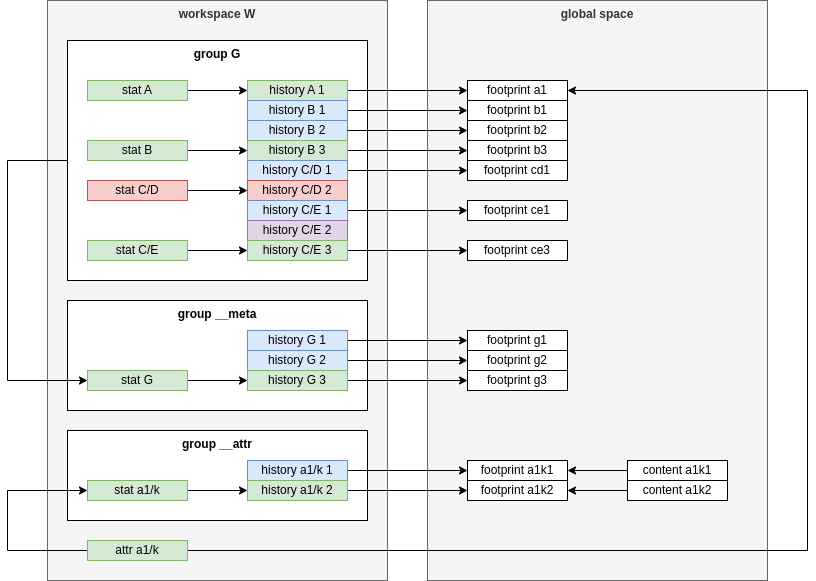

The diagram above was exported from draw.io. Its source (the exported page's mxGraphModel, read from the mxfile embedded in the PNG):
<mxGraphModel dx="1246" dy="634" grid="1" gridSize="10" guides="1" tooltips="1" connect="1" arrows="1" fold="1" page="1" pageScale="1" pageWidth="850" pageHeight="1100" math="0" shadow="0">
  <root>
    <mxCell id="0" />
    <mxCell id="1" parent="0" />
    <mxCell id="39" value="workspace W" style="rounded=0;whiteSpace=wrap;html=1;verticalAlign=top;fontStyle=1;fillColor=#f5f5f5;fontColor=#333333;strokeColor=#666666;" parent="1" vertex="1">
      <mxGeometry x="200" y="120" width="340" height="580" as="geometry" />
    </mxCell>
    <mxCell id="30" value="group G" style="rounded=0;whiteSpace=wrap;html=1;verticalAlign=top;fontStyle=1" parent="1" vertex="1">
      <mxGeometry x="220" y="160" width="300" height="240" as="geometry" />
    </mxCell>
    <mxCell id="10" value="global space" style="rounded=0;whiteSpace=wrap;html=1;verticalAlign=top;fontStyle=1;fillColor=#f5f5f5;fontColor=#333333;strokeColor=#666666;" parent="1" vertex="1">
      <mxGeometry x="580" y="120" width="340" height="580" as="geometry" />
    </mxCell>
    <mxCell id="2" value="footprint a1" style="rounded=0;whiteSpace=wrap;html=1;" parent="1" vertex="1">
      <mxGeometry x="620" y="200" width="100" height="20" as="geometry" />
    </mxCell>
    <mxCell id="4" value="footprint b1" style="rounded=0;whiteSpace=wrap;html=1;" parent="1" vertex="1">
      <mxGeometry x="620" y="220" width="100" height="20" as="geometry" />
    </mxCell>
    <mxCell id="5" value="footprint b2" style="rounded=0;whiteSpace=wrap;html=1;" parent="1" vertex="1">
      <mxGeometry x="620" y="240" width="100" height="20" as="geometry" />
    </mxCell>
    <mxCell id="29" style="edgeStyle=orthogonalEdgeStyle;rounded=0;html=1;exitX=1;exitY=0.5;exitDx=0;exitDy=0;entryX=0;entryY=0.5;entryDx=0;entryDy=0;" parent="1" source="14" target="2" edge="1">
      <mxGeometry relative="1" as="geometry" />
    </mxCell>
    <mxCell id="14" value="history A 1" style="rounded=0;whiteSpace=wrap;html=1;fillColor=#d5e8d4;strokeColor=#82b366;" parent="1" vertex="1">
      <mxGeometry x="400" y="200" width="100" height="20" as="geometry" />
    </mxCell>
    <mxCell id="24" style="edgeStyle=orthogonalEdgeStyle;html=1;exitX=1;exitY=0.5;exitDx=0;exitDy=0;rounded=0;" parent="1" source="17" target="4" edge="1">
      <mxGeometry relative="1" as="geometry" />
    </mxCell>
    <mxCell id="17" value="history B 1" style="rounded=0;whiteSpace=wrap;html=1;fillColor=#dae8fc;strokeColor=#6c8ebf;" parent="1" vertex="1">
      <mxGeometry x="400" y="220" width="100" height="20" as="geometry" />
    </mxCell>
    <mxCell id="18" value="history B 2" style="rounded=0;whiteSpace=wrap;html=1;fillColor=#dae8fc;strokeColor=#6c8ebf;" parent="1" vertex="1">
      <mxGeometry x="400" y="240" width="100" height="20" as="geometry" />
    </mxCell>
    <mxCell id="22" style="edgeStyle=orthogonalEdgeStyle;html=1;exitX=1;exitY=0.5;exitDx=0;exitDy=0;entryX=0;entryY=0.5;entryDx=0;entryDy=0;rounded=0;" parent="1" source="18" target="5" edge="1">
      <mxGeometry relative="1" as="geometry">
        <mxPoint x="640" y="250" as="sourcePoint" />
      </mxGeometry>
    </mxCell>
    <mxCell id="47" style="edgeStyle=orthogonalEdgeStyle;shape=connector;rounded=0;html=1;exitX=1;exitY=0.5;exitDx=0;exitDy=0;entryX=0;entryY=0.5;entryDx=0;entryDy=0;labelBackgroundColor=default;strokeColor=default;fontFamily=Helvetica;fontSize=11;fontColor=default;endArrow=classic;" parent="1" source="31" target="40" edge="1">
      <mxGeometry relative="1" as="geometry" />
    </mxCell>
    <mxCell id="31" value="history B 3" style="rounded=0;whiteSpace=wrap;html=1;fillColor=#d5e8d4;strokeColor=#82b366;" parent="1" vertex="1">
      <mxGeometry x="400" y="260" width="100" height="20" as="geometry" />
    </mxCell>
    <mxCell id="35" style="edgeStyle=orthogonalEdgeStyle;shape=connector;rounded=0;html=1;exitX=1;exitY=0.5;exitDx=0;exitDy=0;entryX=0;entryY=0.5;entryDx=0;entryDy=0;labelBackgroundColor=default;strokeColor=default;fontFamily=Helvetica;fontSize=11;fontColor=default;endArrow=classic;" parent="1" source="34" target="14" edge="1">
      <mxGeometry relative="1" as="geometry" />
    </mxCell>
    <mxCell id="34" value="stat A" style="rounded=0;whiteSpace=wrap;html=1;fillColor=#d5e8d4;strokeColor=#82b366;" parent="1" vertex="1">
      <mxGeometry x="240" y="200" width="100" height="20" as="geometry" />
    </mxCell>
    <mxCell id="37" style="edgeStyle=orthogonalEdgeStyle;shape=connector;rounded=0;html=1;exitX=1;exitY=0.5;exitDx=0;exitDy=0;labelBackgroundColor=default;strokeColor=default;fontFamily=Helvetica;fontSize=11;fontColor=default;endArrow=classic;" parent="1" source="36" target="31" edge="1">
      <mxGeometry relative="1" as="geometry" />
    </mxCell>
    <mxCell id="36" value="stat B" style="rounded=0;whiteSpace=wrap;html=1;fillColor=#d5e8d4;strokeColor=#82b366;" parent="1" vertex="1">
      <mxGeometry x="240" y="260" width="100" height="20" as="geometry" />
    </mxCell>
    <mxCell id="40" value="footprint b3" style="rounded=0;whiteSpace=wrap;html=1;" parent="1" vertex="1">
      <mxGeometry x="620" y="260" width="100" height="20" as="geometry" />
    </mxCell>
    <mxCell id="46" style="edgeStyle=orthogonalEdgeStyle;shape=connector;rounded=0;html=1;exitX=1;exitY=0.5;exitDx=0;exitDy=0;entryX=0;entryY=0.5;entryDx=0;entryDy=0;labelBackgroundColor=default;strokeColor=default;fontFamily=Helvetica;fontSize=11;fontColor=default;endArrow=classic;" parent="1" source="41" target="45" edge="1">
      <mxGeometry relative="1" as="geometry" />
    </mxCell>
    <mxCell id="41" value="history C/D 1" style="rounded=0;whiteSpace=wrap;html=1;fillColor=#dae8fc;strokeColor=#6c8ebf;" parent="1" vertex="1">
      <mxGeometry x="400" y="280" width="100" height="20" as="geometry" />
    </mxCell>
    <mxCell id="42" value="history C/D 2" style="rounded=0;whiteSpace=wrap;html=1;fillColor=#f8cecc;strokeColor=#b85450;" parent="1" vertex="1">
      <mxGeometry x="400" y="300" width="100" height="20" as="geometry" />
    </mxCell>
    <mxCell id="45" value="footprint cd1" style="rounded=0;whiteSpace=wrap;html=1;" parent="1" vertex="1">
      <mxGeometry x="620" y="280" width="100" height="20" as="geometry" />
    </mxCell>
    <mxCell id="50" style="edgeStyle=orthogonalEdgeStyle;shape=connector;rounded=0;html=1;exitX=1;exitY=0.5;exitDx=0;exitDy=0;labelBackgroundColor=default;strokeColor=default;fontFamily=Helvetica;fontSize=11;fontColor=default;endArrow=classic;" parent="1" source="48" target="42" edge="1">
      <mxGeometry relative="1" as="geometry" />
    </mxCell>
    <mxCell id="48" value="stat C/D" style="rounded=0;whiteSpace=wrap;html=1;fillColor=#f8cecc;strokeColor=#b85450;" parent="1" vertex="1">
      <mxGeometry x="240" y="300" width="100" height="20" as="geometry" />
    </mxCell>
    <mxCell id="56" style="edgeStyle=orthogonalEdgeStyle;shape=connector;rounded=0;html=1;exitX=1;exitY=0.5;exitDx=0;exitDy=0;entryX=0;entryY=0.5;entryDx=0;entryDy=0;labelBackgroundColor=default;strokeColor=default;fontFamily=Helvetica;fontSize=11;fontColor=default;endArrow=classic;" parent="1" source="49" target="58" edge="1">
      <mxGeometry relative="1" as="geometry" />
    </mxCell>
    <mxCell id="49" value="stat C/E" style="rounded=0;whiteSpace=wrap;html=1;fillColor=#d5e8d4;strokeColor=#82b366;" parent="1" vertex="1">
      <mxGeometry x="240" y="360" width="100" height="20" as="geometry" />
    </mxCell>
    <mxCell id="53" style="edgeStyle=orthogonalEdgeStyle;shape=connector;rounded=0;html=1;exitX=1;exitY=0.5;exitDx=0;exitDy=0;labelBackgroundColor=default;strokeColor=default;fontFamily=Helvetica;fontSize=11;fontColor=default;endArrow=classic;" parent="1" source="51" target="52" edge="1">
      <mxGeometry relative="1" as="geometry" />
    </mxCell>
    <mxCell id="51" value="history C/E 1" style="rounded=0;whiteSpace=wrap;html=1;fillColor=#dae8fc;strokeColor=#6c8ebf;" parent="1" vertex="1">
      <mxGeometry x="400" y="320" width="100" height="20" as="geometry" />
    </mxCell>
    <mxCell id="52" value="footprint ce1" style="rounded=0;whiteSpace=wrap;html=1;" parent="1" vertex="1">
      <mxGeometry x="620" y="320" width="100" height="20" as="geometry" />
    </mxCell>
    <mxCell id="57" value="history C/E 2" style="rounded=0;whiteSpace=wrap;html=1;fillColor=#e1d5e7;strokeColor=#9673a6;" parent="1" vertex="1">
      <mxGeometry x="400" y="340" width="100" height="20" as="geometry" />
    </mxCell>
    <mxCell id="60" style="edgeStyle=orthogonalEdgeStyle;shape=connector;rounded=0;html=1;exitX=1;exitY=0.5;exitDx=0;exitDy=0;entryX=0;entryY=0.5;entryDx=0;entryDy=0;labelBackgroundColor=default;strokeColor=default;fontFamily=Helvetica;fontSize=11;fontColor=default;endArrow=classic;" parent="1" source="58" target="59" edge="1">
      <mxGeometry relative="1" as="geometry" />
    </mxCell>
    <mxCell id="58" value="history C/E 3" style="rounded=0;whiteSpace=wrap;html=1;fillColor=#d5e8d4;strokeColor=#82b366;" parent="1" vertex="1">
      <mxGeometry x="400" y="360" width="100" height="20" as="geometry" />
    </mxCell>
    <mxCell id="59" value="footprint ce3" style="rounded=0;whiteSpace=wrap;html=1;" parent="1" vertex="1">
      <mxGeometry x="620" y="360" width="100" height="20" as="geometry" />
    </mxCell>
    <mxCell id="61" value="group&amp;nbsp;__meta" style="rounded=0;whiteSpace=wrap;html=1;verticalAlign=top;fontStyle=1" vertex="1" parent="1">
      <mxGeometry x="220" y="420" width="300" height="110" as="geometry" />
    </mxCell>
    <mxCell id="67" style="edgeStyle=orthogonalEdgeStyle;html=1;exitX=1;exitY=0.5;exitDx=0;exitDy=0;entryX=0;entryY=0.5;entryDx=0;entryDy=0;rounded=0;" edge="1" parent="1" source="62" target="65">
      <mxGeometry relative="1" as="geometry" />
    </mxCell>
    <mxCell id="62" value="stat G" style="rounded=0;whiteSpace=wrap;html=1;fillColor=#d5e8d4;strokeColor=#82b366;" vertex="1" parent="1">
      <mxGeometry x="240" y="490" width="100" height="20" as="geometry" />
    </mxCell>
    <mxCell id="88" style="edgeStyle=orthogonalEdgeStyle;shape=connector;rounded=0;html=1;exitX=1;exitY=0.5;exitDx=0;exitDy=0;entryX=0;entryY=0.5;entryDx=0;entryDy=0;labelBackgroundColor=default;strokeColor=default;fontFamily=Helvetica;fontSize=11;fontColor=default;endArrow=classic;" edge="1" parent="1" source="63" target="68">
      <mxGeometry relative="1" as="geometry" />
    </mxCell>
    <mxCell id="63" value="history G 1" style="rounded=0;whiteSpace=wrap;html=1;fillColor=#dae8fc;strokeColor=#6c8ebf;" vertex="1" parent="1">
      <mxGeometry x="400" y="450" width="100" height="20" as="geometry" />
    </mxCell>
    <mxCell id="89" style="edgeStyle=orthogonalEdgeStyle;shape=connector;rounded=0;html=1;exitX=1;exitY=0.5;exitDx=0;exitDy=0;entryX=0;entryY=0.5;entryDx=0;entryDy=0;labelBackgroundColor=default;strokeColor=default;fontFamily=Helvetica;fontSize=11;fontColor=default;endArrow=classic;" edge="1" parent="1" source="64" target="69">
      <mxGeometry relative="1" as="geometry" />
    </mxCell>
    <mxCell id="64" value="history G 2" style="rounded=0;whiteSpace=wrap;html=1;fillColor=#dae8fc;strokeColor=#6c8ebf;" vertex="1" parent="1">
      <mxGeometry x="400" y="470" width="100" height="20" as="geometry" />
    </mxCell>
    <mxCell id="71" style="edgeStyle=orthogonalEdgeStyle;html=1;exitX=1;exitY=0.5;exitDx=0;exitDy=0;entryX=0;entryY=0.5;entryDx=0;entryDy=0;rounded=0;" edge="1" parent="1" source="65" target="70">
      <mxGeometry relative="1" as="geometry" />
    </mxCell>
    <mxCell id="65" value="history G 3" style="rounded=0;whiteSpace=wrap;html=1;fillColor=#d5e8d4;strokeColor=#82b366;" vertex="1" parent="1">
      <mxGeometry x="400" y="490" width="100" height="20" as="geometry" />
    </mxCell>
    <mxCell id="68" value="footprint g1" style="rounded=0;whiteSpace=wrap;html=1;" vertex="1" parent="1">
      <mxGeometry x="620" y="450" width="100" height="20" as="geometry" />
    </mxCell>
    <mxCell id="69" value="footprint g2" style="rounded=0;whiteSpace=wrap;html=1;" vertex="1" parent="1">
      <mxGeometry x="620" y="470" width="100" height="20" as="geometry" />
    </mxCell>
    <mxCell id="70" value="footprint g3" style="rounded=0;whiteSpace=wrap;html=1;" vertex="1" parent="1">
      <mxGeometry x="620" y="490" width="100" height="20" as="geometry" />
    </mxCell>
    <mxCell id="73" style="edgeStyle=orthogonalEdgeStyle;shape=connector;rounded=0;html=1;exitX=0;exitY=0.5;exitDx=0;exitDy=0;entryX=0;entryY=0.5;entryDx=0;entryDy=0;labelBackgroundColor=default;strokeColor=default;fontFamily=Helvetica;fontSize=11;fontColor=default;endArrow=classic;" edge="1" parent="1" source="30" target="62">
      <mxGeometry relative="1" as="geometry">
        <Array as="points">
          <mxPoint x="160" y="280" />
          <mxPoint x="160" y="500" />
        </Array>
      </mxGeometry>
    </mxCell>
    <mxCell id="74" value="group&amp;nbsp;__attr" style="rounded=0;whiteSpace=wrap;html=1;verticalAlign=top;fontStyle=1" vertex="1" parent="1">
      <mxGeometry x="220" y="550" width="300" height="90" as="geometry" />
    </mxCell>
    <mxCell id="78" style="edgeStyle=orthogonalEdgeStyle;shape=connector;rounded=0;html=1;exitX=1;exitY=0.5;exitDx=0;exitDy=0;labelBackgroundColor=default;strokeColor=default;fontFamily=Helvetica;fontSize=11;fontColor=default;endArrow=classic;entryX=0;entryY=0.5;entryDx=0;entryDy=0;" edge="1" parent="1" source="75" target="90">
      <mxGeometry relative="1" as="geometry" />
    </mxCell>
    <mxCell id="75" value="stat a1/k" style="rounded=0;whiteSpace=wrap;html=1;fillColor=#d5e8d4;strokeColor=#82b366;" vertex="1" parent="1">
      <mxGeometry x="240" y="600" width="100" height="20" as="geometry" />
    </mxCell>
    <mxCell id="79" style="edgeStyle=orthogonalEdgeStyle;shape=connector;rounded=0;html=1;exitX=1;exitY=0.5;exitDx=0;exitDy=0;entryX=0;entryY=0.5;entryDx=0;entryDy=0;labelBackgroundColor=default;strokeColor=default;fontFamily=Helvetica;fontSize=11;fontColor=default;endArrow=classic;" edge="1" parent="1" source="76" target="77">
      <mxGeometry relative="1" as="geometry" />
    </mxCell>
    <mxCell id="76" value="history a1/k 1" style="rounded=0;whiteSpace=wrap;html=1;fillColor=#dae8fc;strokeColor=#6c8ebf;" vertex="1" parent="1">
      <mxGeometry x="400" y="580" width="100" height="20" as="geometry" />
    </mxCell>
    <mxCell id="77" value="footprint a1k1" style="rounded=0;whiteSpace=wrap;html=1;" vertex="1" parent="1">
      <mxGeometry x="620" y="580" width="100" height="20" as="geometry" />
    </mxCell>
    <mxCell id="81" style="edgeStyle=orthogonalEdgeStyle;shape=connector;rounded=0;html=1;exitX=0;exitY=0.5;exitDx=0;exitDy=0;entryX=1;entryY=0.5;entryDx=0;entryDy=0;labelBackgroundColor=default;strokeColor=default;fontFamily=Helvetica;fontSize=11;fontColor=default;endArrow=classic;" edge="1" parent="1" source="80" target="77">
      <mxGeometry relative="1" as="geometry" />
    </mxCell>
    <mxCell id="80" value="content a1k1" style="rounded=0;whiteSpace=wrap;html=1;" vertex="1" parent="1">
      <mxGeometry x="780" y="580" width="100" height="20" as="geometry" />
    </mxCell>
    <mxCell id="83" style="edgeStyle=orthogonalEdgeStyle;shape=connector;rounded=0;html=1;exitX=1;exitY=0.5;exitDx=0;exitDy=0;entryX=1;entryY=0.5;entryDx=0;entryDy=0;labelBackgroundColor=default;strokeColor=default;fontFamily=Helvetica;fontSize=11;fontColor=default;endArrow=classic;" edge="1" parent="1" source="82" target="2">
      <mxGeometry relative="1" as="geometry">
        <Array as="points">
          <mxPoint x="960" y="670" />
          <mxPoint x="960" y="210" />
        </Array>
      </mxGeometry>
    </mxCell>
    <mxCell id="85" style="edgeStyle=orthogonalEdgeStyle;shape=connector;rounded=0;html=1;exitX=0;exitY=0.5;exitDx=0;exitDy=0;entryX=0;entryY=0.5;entryDx=0;entryDy=0;labelBackgroundColor=default;strokeColor=default;fontFamily=Helvetica;fontSize=11;fontColor=default;endArrow=classic;" edge="1" parent="1" source="82" target="75">
      <mxGeometry relative="1" as="geometry">
        <Array as="points">
          <mxPoint x="160" y="670" />
          <mxPoint x="160" y="610" />
        </Array>
      </mxGeometry>
    </mxCell>
    <mxCell id="82" value="attr a1/k" style="rounded=0;whiteSpace=wrap;html=1;fillColor=#d5e8d4;strokeColor=#82b366;" vertex="1" parent="1">
      <mxGeometry x="240" y="660" width="100" height="20" as="geometry" />
    </mxCell>
    <mxCell id="94" style="edgeStyle=orthogonalEdgeStyle;shape=connector;rounded=0;html=1;exitX=1;exitY=0.5;exitDx=0;exitDy=0;entryX=0;entryY=0.5;entryDx=0;entryDy=0;labelBackgroundColor=default;strokeColor=default;fontFamily=Helvetica;fontSize=11;fontColor=default;endArrow=classic;" edge="1" parent="1" source="90" target="91">
      <mxGeometry relative="1" as="geometry" />
    </mxCell>
    <mxCell id="90" value="history a1/k 2" style="rounded=0;whiteSpace=wrap;html=1;fillColor=#d5e8d4;strokeColor=#82b366;" vertex="1" parent="1">
      <mxGeometry x="400" y="600" width="100" height="20" as="geometry" />
    </mxCell>
    <mxCell id="91" value="footprint a1k2" style="rounded=0;whiteSpace=wrap;html=1;" vertex="1" parent="1">
      <mxGeometry x="620" y="600" width="100" height="20" as="geometry" />
    </mxCell>
    <mxCell id="93" style="edgeStyle=orthogonalEdgeStyle;shape=connector;rounded=0;html=1;exitX=0;exitY=0.5;exitDx=0;exitDy=0;entryX=1;entryY=0.5;entryDx=0;entryDy=0;labelBackgroundColor=default;strokeColor=default;fontFamily=Helvetica;fontSize=11;fontColor=default;endArrow=classic;" edge="1" parent="1" source="92" target="91">
      <mxGeometry relative="1" as="geometry" />
    </mxCell>
    <mxCell id="92" value="content a1k2" style="rounded=0;whiteSpace=wrap;html=1;" vertex="1" parent="1">
      <mxGeometry x="780" y="600" width="100" height="20" as="geometry" />
    </mxCell>
  </root>
</mxGraphModel>